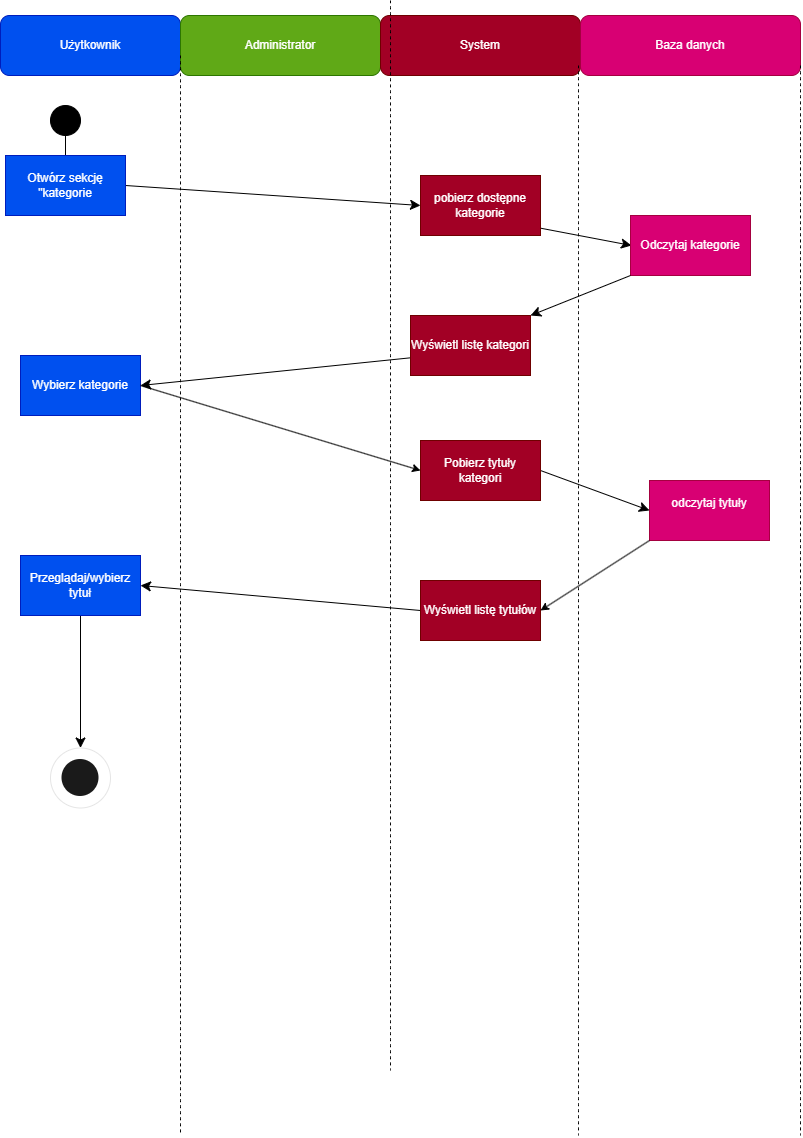

The diagram above was exported from draw.io. Its source (the exported page's mxGraphModel, read from the mxfile embedded in the PNG):
<mxGraphModel dx="1028" dy="769" grid="1" gridSize="10" guides="1" tooltips="1" connect="1" arrows="1" fold="1" page="1" pageScale="1" pageWidth="827" pageHeight="1169" math="0" shadow="0">
  <root>
    <mxCell id="0" />
    <mxCell id="1" parent="0" />
    <mxCell id="ftZsnxhfEnnLB9Iw_qpd-53" parent="1" style="rounded=1;whiteSpace=wrap;html=1;fillColor=#0050ef;fontColor=#ffffff;strokeColor=#001DBC;" value="Użytkownik" vertex="1">
      <mxGeometry height="60" width="180" x="10" y="25" as="geometry" />
    </mxCell>
    <mxCell id="ftZsnxhfEnnLB9Iw_qpd-54" parent="1" style="rounded=1;whiteSpace=wrap;html=1;fillColor=#60a917;fontColor=#ffffff;strokeColor=#2D7600;" value="Administrator" vertex="1">
      <mxGeometry height="60" width="200" x="190" y="25" as="geometry" />
    </mxCell>
    <mxCell id="ftZsnxhfEnnLB9Iw_qpd-55" parent="1" style="rounded=1;whiteSpace=wrap;html=1;fillColor=#a20025;fontColor=#ffffff;strokeColor=#6F0000;" value="System" vertex="1">
      <mxGeometry height="60" width="200" x="390" y="25" as="geometry" />
    </mxCell>
    <mxCell id="ftZsnxhfEnnLB9Iw_qpd-56" parent="1" style="rounded=1;whiteSpace=wrap;html=1;fillColor=#d80073;fontColor=#ffffff;strokeColor=#A50040;" value="Baza danych" vertex="1">
      <mxGeometry height="60" width="220" x="590" y="25" as="geometry" />
    </mxCell>
    <mxCell id="ftZsnxhfEnnLB9Iw_qpd-57" edge="1" parent="1" style="endArrow=none;dashed=1;html=1;rounded=0;fontSize=12;startSize=8;endSize=8;curved=1;exitX=0;exitY=1;exitDx=0;exitDy=0;" value="">
      <mxGeometry height="50" relative="1" width="50" as="geometry">
        <mxPoint x="190" y="65" as="sourcePoint" />
        <mxPoint x="190" y="1145" as="targetPoint" />
      </mxGeometry>
    </mxCell>
    <mxCell id="ftZsnxhfEnnLB9Iw_qpd-58" edge="1" parent="1" style="endArrow=none;dashed=1;html=1;rounded=0;fontSize=12;startSize=8;endSize=8;curved=1;exitX=1;exitY=1;exitDx=0;exitDy=0;" value="">
      <mxGeometry height="50" relative="1" width="50" as="geometry">
        <mxPoint x="588" y="75" as="sourcePoint" />
        <mxPoint x="588" y="1145" as="targetPoint" />
      </mxGeometry>
    </mxCell>
    <mxCell id="ftZsnxhfEnnLB9Iw_qpd-59" edge="1" parent="1" style="endArrow=none;dashed=1;html=1;rounded=0;fontSize=12;startSize=8;endSize=8;curved=1;exitX=1;exitY=1;exitDx=0;exitDy=0;" value="">
      <mxGeometry height="50" relative="1" width="50" as="geometry">
        <mxPoint x="400" y="10" as="sourcePoint" />
        <mxPoint x="400" y="1080" as="targetPoint" />
      </mxGeometry>
    </mxCell>
    <mxCell id="ftZsnxhfEnnLB9Iw_qpd-60" edge="1" parent="1" style="endArrow=none;dashed=1;html=1;rounded=0;fontSize=12;startSize=8;endSize=8;curved=1;exitX=1;exitY=1;exitDx=0;exitDy=0;" value="">
      <mxGeometry height="50" relative="1" width="50" as="geometry">
        <mxPoint x="810" y="75" as="sourcePoint" />
        <mxPoint x="810" y="1145" as="targetPoint" />
      </mxGeometry>
    </mxCell>
    <mxCell id="ftZsnxhfEnnLB9Iw_qpd-61" edge="1" parent="1" source="ftZsnxhfEnnLB9Iw_qpd-75" style="edgeStyle=none;curved=1;rounded=0;orthogonalLoop=1;jettySize=auto;html=1;entryX=0;entryY=0.5;entryDx=0;entryDy=0;fontSize=12;startSize=8;endSize=8;exitX=1;exitY=0.5;exitDx=0;exitDy=0;" target="ftZsnxhfEnnLB9Iw_qpd-76">
      <mxGeometry relative="1" as="geometry">
        <mxPoint x="415" y="200" as="targetPoint" />
      </mxGeometry>
    </mxCell>
    <mxCell id="ftZsnxhfEnnLB9Iw_qpd-62" edge="1" parent="1" source="ftZsnxhfEnnLB9Iw_qpd-63" style="edgeStyle=none;curved=1;rounded=0;orthogonalLoop=1;jettySize=auto;html=1;entryX=0.5;entryY=0;entryDx=0;entryDy=0;fontSize=12;startSize=8;endSize=8;">
      <mxGeometry relative="1" as="geometry">
        <mxPoint x="75" y="175" as="targetPoint" />
      </mxGeometry>
    </mxCell>
    <mxCell id="ftZsnxhfEnnLB9Iw_qpd-63" parent="1" style="ellipse;whiteSpace=wrap;html=1;shapeInside=1;aspect=fixed;gradientDirection=radial;fillStyle=auto;fillColor=light-dark(#000000,#000000);" value="" vertex="1">
      <mxGeometry height="30" width="30" x="60" y="115" as="geometry" />
    </mxCell>
    <mxCell id="ftZsnxhfEnnLB9Iw_qpd-64" edge="1" parent="1" style="edgeStyle=none;curved=1;rounded=0;orthogonalLoop=1;jettySize=auto;html=1;fontSize=12;startSize=8;endSize=8;entryX=0;entryY=0.5;entryDx=0;entryDy=0;exitX=0;exitY=0.5;exitDx=0;exitDy=0;">
      <mxGeometry relative="1" as="geometry">
        <mxPoint x="431" y="215" as="sourcePoint" />
        <mxPoint x="641" y="255" as="targetPoint" />
      </mxGeometry>
    </mxCell>
    <mxCell id="ftZsnxhfEnnLB9Iw_qpd-65" edge="1" parent="1" source="ftZsnxhfEnnLB9Iw_qpd-73" style="edgeStyle=none;curved=1;rounded=0;orthogonalLoop=1;jettySize=auto;html=1;fontSize=12;startSize=8;endSize=8;exitX=0.5;exitY=1;exitDx=0;exitDy=0;" target="ftZsnxhfEnnLB9Iw_qpd-77">
      <mxGeometry relative="1" as="geometry">
        <mxPoint x="90" y="730" as="targetPoint" />
      </mxGeometry>
    </mxCell>
    <mxCell id="ftZsnxhfEnnLB9Iw_qpd-66" edge="1" parent="1" source="ftZsnxhfEnnLB9Iw_qpd-78" style="edgeStyle=none;curved=1;rounded=0;orthogonalLoop=1;jettySize=auto;html=1;fontSize=12;startSize=8;endSize=8;entryX=1;entryY=0.5;entryDx=0;entryDy=0;exitX=1;exitY=0.5;exitDx=0;exitDy=0;" target="ftZsnxhfEnnLB9Iw_qpd-74">
      <mxGeometry relative="1" as="geometry" />
    </mxCell>
    <mxCell id="ftZsnxhfEnnLB9Iw_qpd-67" edge="1" parent="1" source="ftZsnxhfEnnLB9Iw_qpd-79" style="edgeStyle=none;curved=1;rounded=0;orthogonalLoop=1;jettySize=auto;html=1;entryX=1;entryY=0.5;entryDx=0;entryDy=0;fontSize=12;startSize=8;endSize=8;exitX=0;exitY=0.5;exitDx=0;exitDy=0;" target="ftZsnxhfEnnLB9Iw_qpd-73">
      <mxGeometry relative="1" as="geometry">
        <mxPoint x="473" y="615" as="sourcePoint" />
        <mxPoint x="473" y="675" as="targetPoint" />
      </mxGeometry>
    </mxCell>
    <mxCell id="ftZsnxhfEnnLB9Iw_qpd-69" edge="1" parent="1" source="ftZsnxhfEnnLB9Iw_qpd-71" style="edgeStyle=none;curved=1;rounded=0;orthogonalLoop=1;jettySize=auto;html=1;entryX=0;entryY=0.5;entryDx=0;entryDy=0;fontSize=12;startSize=8;endSize=8;exitX=1;exitY=0.5;exitDx=0;exitDy=0;" target="ftZsnxhfEnnLB9Iw_qpd-72">
      <mxGeometry relative="1" as="geometry">
        <mxPoint x="520" y="570" as="targetPoint" />
      </mxGeometry>
    </mxCell>
    <mxCell id="ftZsnxhfEnnLB9Iw_qpd-70" parent="1" style="ellipse;whiteSpace=wrap;html=1;shapeInside=1;aspect=fixed;fillColor=light-dark(#000000,#000000);strokeWidth=2;perimeterSpacing=1;" value="" vertex="1">
      <mxGeometry height="35" width="35" x="72.5" y="770" as="geometry" />
    </mxCell>
    <mxCell id="ftZsnxhfEnnLB9Iw_qpd-71" parent="1" style="rounded=0;whiteSpace=wrap;html=1;fillColor=#a20025;fontColor=#ffffff;strokeColor=#6F0000;" value="&lt;div&gt;Pobierz tytuły kategori&lt;/div&gt;" vertex="1">
      <mxGeometry height="60" width="120" x="430" y="450" as="geometry" />
    </mxCell>
    <mxCell id="ftZsnxhfEnnLB9Iw_qpd-72" parent="1" style="rounded=0;whiteSpace=wrap;html=1;fillColor=#d80073;fontColor=#ffffff;strokeColor=#A50040;" value="odczytaj tytuły&lt;div&gt;&lt;br&gt;&lt;/div&gt;" vertex="1">
      <mxGeometry height="60" width="120" x="659" y="490" as="geometry" />
    </mxCell>
    <mxCell id="ftZsnxhfEnnLB9Iw_qpd-73" parent="1" style="rounded=0;whiteSpace=wrap;html=1;fillColor=#0050ef;fontColor=#ffffff;strokeColor=#001DBC;" value="Przeglądaj/wybierz tytuł" vertex="1">
      <mxGeometry height="60" width="120" x="30" y="565" as="geometry" />
    </mxCell>
    <mxCell id="ftZsnxhfEnnLB9Iw_qpd-74" parent="1" style="rounded=0;whiteSpace=wrap;html=1;fillColor=#0050ef;fontColor=#ffffff;strokeColor=#001DBC;align=center;" value="&lt;div&gt;Wybierz kategorie&lt;/div&gt;" vertex="1">
      <mxGeometry height="60" width="120" x="30" y="365" as="geometry" />
    </mxCell>
    <mxCell id="ftZsnxhfEnnLB9Iw_qpd-75" parent="1" style="rounded=0;whiteSpace=wrap;html=1;fillColor=#0050ef;fontColor=#ffffff;strokeColor=#001DBC;" value="&lt;div&gt;Otwórz sekcję &quot;kategorie&lt;/div&gt;" vertex="1">
      <mxGeometry height="60" width="120" x="15" y="165" as="geometry" />
    </mxCell>
    <mxCell id="ftZsnxhfEnnLB9Iw_qpd-76" parent="1" style="rounded=0;whiteSpace=wrap;html=1;fillColor=#a20025;fontColor=#ffffff;strokeColor=#6F0000;" value="&lt;div&gt;&lt;span style=&quot;background-color: transparent; color: light-dark(rgb(255, 255, 255), rgb(18, 18, 18));&quot;&gt;pobierz dostępne kategorie&lt;/span&gt;&lt;/div&gt;" vertex="1">
      <mxGeometry height="60" width="120" x="430" y="185" as="geometry" />
    </mxCell>
    <mxCell id="ftZsnxhfEnnLB9Iw_qpd-77" parent="1" style="ellipse;whiteSpace=wrap;html=1;shapeInside=1;aspect=fixed;opacity=10;" value="" vertex="1">
      <mxGeometry height="60" width="60" x="60" y="757.5" as="geometry" />
    </mxCell>
    <mxCell id="ftZsnxhfEnnLB9Iw_qpd-78" parent="1" style="rounded=0;whiteSpace=wrap;html=1;fillColor=#a20025;fontColor=#ffffff;strokeColor=#6F0000;" value="Wyświetl listę kategori" vertex="1">
      <mxGeometry height="60" width="120" x="420" y="325" as="geometry" />
    </mxCell>
    <mxCell id="ftZsnxhfEnnLB9Iw_qpd-79" parent="1" style="rounded=0;whiteSpace=wrap;html=1;fillColor=#a20025;fontColor=#ffffff;strokeColor=#6F0000;" value="&lt;div&gt;Wyświetl listę tytułów&lt;/div&gt;" vertex="1">
      <mxGeometry height="60" width="120" x="430" y="590" as="geometry" />
    </mxCell>
    <mxCell id="ftZsnxhfEnnLB9Iw_qpd-80" parent="1" style="rounded=0;whiteSpace=wrap;html=1;fillColor=#d80073;fontColor=#ffffff;strokeColor=#A50040;" value="&lt;div&gt;Odczytaj kategorie&lt;/div&gt;" vertex="1">
      <mxGeometry height="60" width="120" x="640" y="225" as="geometry" />
    </mxCell>
    <mxCell id="ftZsnxhfEnnLB9Iw_qpd-83" edge="1" parent="1" source="ftZsnxhfEnnLB9Iw_qpd-80" style="edgeStyle=none;curved=1;rounded=0;orthogonalLoop=1;jettySize=auto;html=1;fontSize=12;startSize=8;endSize=8;entryX=1;entryY=0;entryDx=0;entryDy=0;exitX=0;exitY=1;exitDx=0;exitDy=0;" target="ftZsnxhfEnnLB9Iw_qpd-78">
      <mxGeometry relative="1" as="geometry">
        <mxPoint x="630" y="320" as="sourcePoint" />
        <mxPoint x="840" y="360" as="targetPoint" />
      </mxGeometry>
    </mxCell>
    <mxCell id="ftZsnxhfEnnLB9Iw_qpd-87" edge="1" parent="1" source="ftZsnxhfEnnLB9Iw_qpd-74" style="endArrow=classic;html=1;rounded=0;exitX=1;exitY=0.5;exitDx=0;exitDy=0;entryX=0;entryY=0.5;entryDx=0;entryDy=0;" target="ftZsnxhfEnnLB9Iw_qpd-71" value="">
      <mxGeometry height="50" relative="1" width="50" as="geometry">
        <mxPoint x="350" y="610" as="sourcePoint" />
        <mxPoint x="400" y="560" as="targetPoint" />
      </mxGeometry>
    </mxCell>
    <mxCell id="ftZsnxhfEnnLB9Iw_qpd-89" edge="1" parent="1" source="ftZsnxhfEnnLB9Iw_qpd-72" style="endArrow=classic;html=1;rounded=0;exitX=0;exitY=1;exitDx=0;exitDy=0;entryX=1;entryY=0.5;entryDx=0;entryDy=0;" target="ftZsnxhfEnnLB9Iw_qpd-79" value="">
      <mxGeometry height="50" relative="1" width="50" as="geometry">
        <mxPoint x="180" y="650" as="sourcePoint" />
        <mxPoint x="230" y="600" as="targetPoint" />
      </mxGeometry>
    </mxCell>
  </root>
</mxGraphModel>